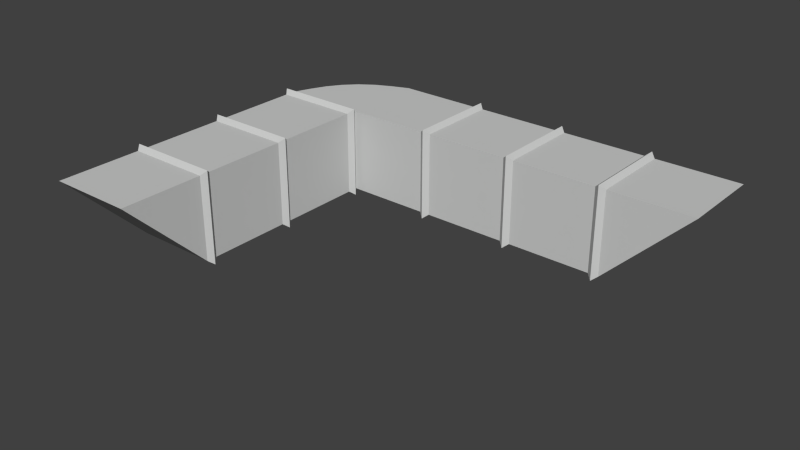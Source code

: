 # Source: airConduit2.blend  (saved by Blender 2.76.0; exported with 4.5.12 LTS)
import bpy
from mathutils import Matrix  # noqa: F401  (used for matrix-valued properties, if any)

bpy.ops.wm.read_factory_settings(use_empty=True)
scene = bpy.context.scene
scene.name = 'Scene'

# ---- collections
col_collection_2 = bpy.data.collections.new('Collection 2'); scene.collection.children.link(col_collection_2)

# ---- materials (node trees are filled in below, after node groups)
mat_material_002 = bpy.data.materials.new('Material.002')
mat_material_002.alpha_threshold = 0.0
mat_material_002.use_transparent_shadow = False
mat_material_002.diffuse_color = (0.6105, 0.6172, 0.6105, 1.0)
mat_material_002.roughness = 0.5

# ---- material node trees

# ---- world
world_world = bpy.data.worlds.new('World'); scene.world = world_world
world_world.color = (0.05088, 0.05088, 0.05088)
world_world.use_sun_shadow = False
world_world.sun_shadow_jitter_overblur = 0.0
world_world.cycles.sampling_method = 'MANUAL'
world_world.cycles.sample_map_resolution = 256

# ---- meshes
me_cube_002 = bpy.data.meshes.new('Cube.002')
me_cube_002.from_pydata([(1.0, 4.5, 1.0), (1.0, -2.25, 1.0), (1.0, 4.5, -1.0), (-1.0, -2.25, 1.0), (-1.0, -0.25, -1.0), (-1.0, -0.25, 1.0), (1.0, -0.25, -1.0), (1.0, -0.25, 1.0), (-1.1, -0.125, -1.1), (-1.1, -0.125, 1.1), (1.1, -0.125, -1.1), (1.1, -0.125, 1.1), (-1.0, 0.0, -1.0), (-1.0, 0.0, 1.0), (1.0, 0.0, -1.0), (1.0, 0.0, 1.0), (-1.0, 2.0, -1.0), (-1.0, 2.0, 1.0), (1.0, 2.0, -1.0), (1.0, 2.0, 1.0), (-1.0, 2.0, -1.0), (-1.0, 2.0, 1.0), (1.0, 2.0, -1.0), (1.0, 2.0, 1.0), (-1.1, 2.125, -1.1), (-1.1, 2.125, 1.1), (1.1, 2.125, -1.1), (1.1, 2.125, 1.1), (-1.0, 2.25, -1.0), (-1.0, 2.25, 1.0), (1.0, 2.25, -1.0), (1.0, 2.25, 1.0), (-1.0, 4.25, -1.0), (-1.0, 4.25, 1.0), (1.0, 4.25, -1.0), (1.0, 4.25, 1.0), (-1.1, 4.375, -1.1), (-1.1, 4.375, 1.1), (1.1, 4.375, -1.1), (1.1, 4.375, 1.1), (-1.0, 4.5, -1.0), (-1.0, 4.5, 1.0), (1.0, 6.5, 1.0), (1.0, 6.5, -1.0), (-0.8393, 4.911, 1.0), (-0.6536, 5.296, 1.0), (-0.4179, 5.632, 1.0), (-0.1321, 5.918, 1.0), (0.2036, 6.154, 1.0), (0.5893, 6.339, 1.0), (-0.8393, 4.911, -1.0), (-0.6536, 5.296, -1.0), (-0.4179, 5.632, -1.0), (-0.1321, 5.918, -1.0), (0.2036, 6.154, -1.0), (0.5893, 6.339, -1.0), (3.0, 4.5, 1.0), (3.0, 4.5, -1.0), (3.0, 6.5, 1.0), (3.0, 6.5, -1.0), (3.125, 4.4, 1.1), (3.125, 4.4, -1.1), (3.125, 6.6, 1.1), (3.125, 6.6, -1.1), (3.25, 4.5, 1.0), (3.25, 4.5, -1.0), (3.25, 6.5, 1.0), (3.25, 6.5, -1.0), (5.25, 4.5, 1.0), (5.25, 4.5, -1.0), (5.25, 6.5, 1.0), (5.25, 6.5, -1.0), (5.375, 4.4, 1.1), (5.375, 4.4, -1.1), (5.375, 6.6, 1.1), (5.375, 6.6, -1.1), (5.5, 4.5, 1.0), (5.5, 4.5, -1.0), (5.5, 6.5, 1.0), (5.5, 6.5, -1.0), (7.5, 4.5, 1.0), (7.5, 4.5, -1.0), (7.5, 6.5, 1.0), (7.5, 6.5, -1.0), (7.625, 4.4, 1.1), (7.625, 4.4, -1.1), (7.625, 6.6, 1.1), (7.625, 6.6, -1.1), (7.75, 4.5, 1.0), (7.75, 4.5, -1.0), (7.75, 6.5, 1.0), (7.75, 6.5, -1.0), (9.75, 4.5, 1.0), (9.75, 6.5, 1.0)], [], [(4, 6, 1, 3), (37, 39, 0, 41), (6, 4, 8, 10), (7, 5, 3, 1), (5, 4, 3), (10, 8, 12, 14), (4, 5, 9, 8), (5, 7, 11, 9), (7, 6, 10, 11), (14, 12, 16, 18), (8, 9, 13, 12), (9, 11, 15, 13), (11, 10, 14, 15), (18, 16, 20, 22), (12, 13, 17, 16), (13, 15, 19, 17), (15, 14, 18, 19), (22, 20, 24, 26), (16, 17, 21, 20), (17, 19, 23, 21), (19, 18, 22, 23), (26, 24, 28, 30), (20, 21, 25, 24), (21, 23, 27, 25), (23, 22, 26, 27), (30, 28, 32, 34), (24, 25, 29, 28), (25, 27, 31, 29), (27, 26, 30, 31), (34, 32, 36, 38), (28, 29, 33, 32), (29, 31, 35, 33), (31, 30, 34, 35), (32, 33, 37, 36), (33, 35, 39, 37), (35, 34, 38, 39), (36, 37, 41, 40), (49, 48, 0), (38, 36, 40, 2), (39, 38, 2, 0), (42, 49, 0), (42, 43, 55, 49), (49, 55, 54, 48), (48, 54, 53, 47), (47, 53, 52, 46), (46, 52, 51, 45), (45, 51, 50, 44), (40, 41, 44, 50), (0, 2, 57, 56), (43, 42, 58, 59), (2, 43, 59, 57), (42, 0, 56, 58), (57, 59, 63, 61), (58, 56, 60, 62), (56, 57, 61, 60), (59, 58, 62, 63), (61, 63, 67, 65), (62, 60, 64, 66), (60, 61, 65, 64), (63, 62, 66, 67), (65, 67, 71, 69), (66, 64, 68, 70), (64, 65, 69, 68), (67, 66, 70, 71), (69, 71, 75, 73), (70, 68, 72, 74), (68, 69, 73, 72), (71, 70, 74, 75), (73, 75, 79, 77), (74, 72, 76, 78), (72, 73, 77, 76), (75, 74, 78, 79), (77, 79, 83, 81), (78, 76, 80, 82), (76, 77, 81, 80), (79, 78, 82, 83), (81, 83, 87, 85), (82, 80, 84, 86), (80, 81, 85, 84), (83, 82, 86, 87), (85, 87, 91, 89), (86, 84, 88, 90), (84, 85, 89, 88), (87, 86, 90, 91), (89, 91, 93, 92), (90, 88, 92, 93), (91, 90, 93), (6, 7, 1), (88, 89, 92), (48, 47, 0), (47, 46, 0), (46, 45, 0), (45, 44, 0), (0, 44, 41), (40, 50, 2), (50, 51, 2), (52, 2, 51), (53, 2, 52), (54, 2, 53), (55, 2, 54), (43, 2, 55)])
_uv = me_cube_002.uv_layers.new(name='UVMap')
_uv.uv.foreach_set('vector', [0.6063, 0.6516, 0.8323, 0.6292, 0.7241, 0.7932, 0.7106, 0.788, 0.723, 0.3157, 0.8579, 0.317, 0.8742, 0.3301, 0.7097, 0.3323, 0.448, 0.8532, 0.3375, 0.8539, 0.3263, 0.8407, 0.4613, 0.842, 0.8259, 0.8799, 0.6063, 0.8979, 0.7106, 0.788, 0.7241, 0.7932, 0.6063, 0.8979, 0.6063, 0.6516, 0.7106, 0.788, 0.4613, 0.842, 0.3263, 0.8407, 0.31, 0.8276, 0.4746, 0.8254, 0.3375, 0.8539, 0.3366, 0.9645, 0.3233, 0.9757, 0.3263, 0.8407, 0.3366, 0.9645, 0.4471, 0.9638, 0.4582, 0.977, 0.3233, 0.9757, 0.4471, 0.9638, 0.448, 0.8532, 0.4613, 0.842, 0.4582, 0.977, 0.7646, 0.4766, 0.7014, 0.4933, 0.6063, 0.367, 0.8767, 0.367, 0.3263, 0.8407, 0.3233, 0.9757, 0.31, 0.9922, 0.31, 0.8276, 0.3233, 0.9757, 0.4582, 0.977, 0.4746, 0.9901, 0.31, 0.9922, 0.4582, 0.977, 0.4613, 0.842, 0.4746, 0.8254, 0.4746, 0.9901, 0.5524, 0.296, 0.4135, 0.296, 0.4135, 0.2936, 0.5524, 0.2936, 0.7014, 0.4933, 0.7614, 0.519, 0.6493, 0.6286, 0.6063, 0.367, 0.7614, 0.519, 0.8246, 0.5024, 0.9197, 0.6286, 0.6493, 0.6286, 0.8246, 0.5024, 0.7646, 0.4766, 0.8767, 0.367, 0.9197, 0.6286, 0.4484, 0.6878, 0.3378, 0.6869, 0.3265, 0.6736, 0.4616, 0.6766, 0.2751, 0.649, 0.2751, 0.7879, 0.2726, 0.7879, 0.2726, 0.649, 0.4135, 0.2966, 0.5524, 0.2966, 0.5524, 0.2991, 0.4135, 0.2991, 0.2696, 0.7879, 0.2696, 0.649, 0.272, 0.649, 0.272, 0.7879, 0.4616, 0.6766, 0.3265, 0.6736, 0.31, 0.6603, 0.4747, 0.6603, 0.3378, 0.6869, 0.3384, 0.7974, 0.3253, 0.8085, 0.3265, 0.6736, 0.3384, 0.7974, 0.449, 0.7983, 0.4603, 0.8116, 0.3253, 0.8085, 0.449, 0.7983, 0.4484, 0.6878, 0.4616, 0.6766, 0.4603, 0.8116, 0.1603, 0.4941, 0.1433, 0.5047, 0.02647, 0.367, 0.2919, 0.367, 0.3265, 0.6736, 0.3253, 0.8085, 0.3122, 0.8248, 0.31, 0.6603, 0.3253, 0.8085, 0.4603, 0.8116, 0.4768, 0.8248, 0.3122, 0.8248, 0.4603, 0.8116, 0.4616, 0.6766, 0.4747, 0.6603, 0.4768, 0.8248, 0.8476, 0.1932, 0.7371, 0.1939, 0.726, 0.1807, 0.861, 0.182, 0.1433, 0.5047, 0.1531, 0.5239, 0.0003118, 0.6483, 0.02647, 0.367, 0.1531, 0.5239, 0.1719, 0.5073, 0.3094, 0.6483, 0.0003118, 0.6483, 0.1719, 0.5073, 0.1603, 0.4941, 0.2919, 0.367, 0.3094, 0.6483, 0.7371, 0.1939, 0.7363, 0.3045, 0.723, 0.3157, 0.726, 0.1807, 0.7363, 0.3045, 0.8468, 0.3038, 0.8579, 0.317, 0.723, 0.3157, 0.8468, 0.3038, 0.8476, 0.1932, 0.861, 0.182, 0.8579, 0.317, 0.726, 0.1807, 0.723, 0.3157, 0.7097, 0.3323, 0.7097, 0.1676, 0.2147, 0.2349, 0.2233, 0.2176, 0.4128, 0.3664, 0.861, 0.182, 0.726, 0.1807, 0.7097, 0.1676, 0.8742, 0.1655, 0.8579, 0.317, 0.861, 0.182, 0.8742, 0.1655, 0.8742, 0.3301, 0.2058, 0.249, 0.2147, 0.2349, 0.4128, 0.3664, 0.2058, 0.249, 0.1641, 0.2509, 0.1556, 0.239, 0.2147, 0.2349, 0.2147, 0.2349, 0.1556, 0.239, 0.1459, 0.2235, 0.2233, 0.2176, 0.2233, 0.2176, 0.1459, 0.2235, 0.1338, 0.2044, 0.2338, 0.1958, 0.2338, 0.1958, 0.1338, 0.2044, 0.1178, 0.1804, 0.2477, 0.1679, 0.2477, 0.1679, 0.1178, 0.1804, 0.09541, 0.1493, 0.2671, 0.1306, 0.2671, 0.1306, 0.09541, 0.1493, 0.0622, 0.1077, 0.2966, 0.07755, 0.01315, 0.05068, 0.3412, 0.0003118, 0.2966, 0.07755, 0.0622, 0.1077, 0.4128, 0.3664, 0.0003118, 0.3664, 0.1747, 0.2794, 0.1848, 0.2847, 0.1641, 0.2509, 0.2058, 0.249, 0.1857, 0.2746, 0.1786, 0.2716, 0.0003118, 0.3664, 0.1641, 0.2509, 0.1786, 0.2716, 0.1747, 0.2794, 0.2058, 0.249, 0.4128, 0.3664, 0.1848, 0.2847, 0.1857, 0.2746, 0.8329, 0.7944, 0.9976, 0.7944, 0.9845, 0.8107, 0.8494, 0.8076, 0.9997, 0.9589, 0.835, 0.9589, 0.8481, 0.9426, 0.9832, 0.9456, 0.835, 0.9589, 0.8329, 0.7944, 0.8494, 0.8076, 0.8481, 0.9426, 0.9976, 0.7944, 0.9997, 0.9589, 0.9832, 0.9456, 0.9845, 0.8107, 0.8494, 0.8076, 0.9845, 0.8107, 0.9713, 0.8218, 0.8607, 0.8209, 0.9832, 0.9456, 0.8481, 0.9426, 0.8613, 0.9314, 0.9719, 0.9323, 0.8481, 0.9426, 0.8494, 0.8076, 0.8607, 0.8209, 0.8613, 0.9314, 0.9845, 0.8107, 0.9832, 0.9456, 0.9719, 0.9323, 0.9713, 0.8218, 0.5495, 0.1358, 0.5388, 0.1471, 0.4135, 0.007593, 0.7091, 0.0003118, 0.5496, 0.1611, 0.5656, 0.151, 0.6889, 0.293, 0.4135, 0.2766, 0.5656, 0.151, 0.5495, 0.1358, 0.7091, 0.0003118, 0.6889, 0.293, 0.5388, 0.1471, 0.5496, 0.1611, 0.4135, 0.2766, 0.4135, 0.007593, 0.9713, 0.6567, 0.8607, 0.6558, 0.8494, 0.6425, 0.9845, 0.6455, 0.8613, 0.7663, 0.9719, 0.7672, 0.9832, 0.7805, 0.8481, 0.7774, 0.9719, 0.7672, 0.9713, 0.6567, 0.9845, 0.6455, 0.9832, 0.7805, 0.8607, 0.6558, 0.8613, 0.7663, 0.8481, 0.7774, 0.8494, 0.6425, 0.9845, 0.6455, 0.8494, 0.6425, 0.8329, 0.6292, 0.9976, 0.6292, 0.8481, 0.7774, 0.9832, 0.7805, 0.9997, 0.7937, 0.835, 0.7937, 0.9832, 0.7805, 0.9845, 0.6455, 0.9976, 0.6292, 0.9997, 0.7937, 0.8494, 0.6425, 0.8481, 0.7774, 0.835, 0.7937, 0.8329, 0.6292, 0.3302, 0.367, 0.6057, 0.3834, 0.4696, 0.4989, 0.4535, 0.509, 0.6057, 0.6524, 0.31, 0.6597, 0.4696, 0.5242, 0.4803, 0.5129, 0.31, 0.6597, 0.3302, 0.367, 0.4535, 0.509, 0.4696, 0.5242, 0.6057, 0.3834, 0.6057, 0.6524, 0.4803, 0.5129, 0.4696, 0.4989, 0.7097, 0.0003118, 0.8744, 0.0003119, 0.8613, 0.01662, 0.7262, 0.01357, 0.8765, 0.1648, 0.7118, 0.1648, 0.7249, 0.1485, 0.86, 0.1516, 0.7118, 0.1648, 0.7097, 0.0003118, 0.7262, 0.01357, 0.7249, 0.1485, 0.8744, 0.0003119, 0.8765, 0.1648, 0.86, 0.1516, 0.8613, 0.01662, 0.7262, 0.01357, 0.8613, 0.01662, 0.8481, 0.02776, 0.7375, 0.02689, 0.86, 0.1516, 0.7249, 0.1485, 0.7381, 0.1374, 0.8487, 0.1383, 0.7249, 0.1485, 0.7262, 0.01357, 0.7375, 0.02689, 0.7381, 0.1374, 0.8613, 0.01662, 0.86, 0.1516, 0.8487, 0.1383, 0.8481, 0.02776, 0.2466, 0.649, 0.269, 0.875, 0.105, 0.7668, 0.1102, 0.7533, 0.01825, 0.8686, 0.0003118, 0.649, 0.1102, 0.7533, 0.105, 0.7668, 0.269, 0.875, 0.01825, 0.8686, 0.105, 0.7668, 0.8323, 0.6292, 0.8259, 0.8799, 0.7241, 0.7932, 0.0003118, 0.649, 0.2466, 0.649, 0.1102, 0.7533, 0.2233, 0.2176, 0.2338, 0.1958, 0.4128, 0.3664, 0.2338, 0.1958, 0.2477, 0.1679, 0.4128, 0.3664, 0.2477, 0.1679, 0.2671, 0.1306, 0.4128, 0.3664, 0.2671, 0.1306, 0.2966, 0.07755, 0.4128, 0.3664, 0.4128, 0.3664, 0.2966, 0.07755, 0.3412, 0.0003118, 0.01315, 0.05068, 0.0622, 0.1077, 0.0003118, 0.3664, 0.0622, 0.1077, 0.09541, 0.1493, 0.0003118, 0.3664, 0.1178, 0.1804, 0.0003118, 0.3664, 0.09541, 0.1493, 0.1338, 0.2044, 0.0003118, 0.3664, 0.1178, 0.1804, 0.1459, 0.2235, 0.0003118, 0.3664, 0.1338, 0.2044, 0.1556, 0.239, 0.0003118, 0.3664, 0.1459, 0.2235, 0.1641, 0.2509, 0.0003118, 0.3664, 0.1556, 0.239])
me_cube_002.materials.append(mat_material_002)
me_cube_002.use_remesh_preserve_volume = False
me_cube_002.use_remesh_preserve_attributes = False
me_cube_002.use_mirror_vertex_groups = False
me_cube_002.update()

# ---- objects
ob_airconduit2 = bpy.data.objects.new('airconduit2', me_cube_002)

# ---- transforms, parenting, visibility, modifiers, constraints
ob_airconduit2.location = (0.0, 0.0, 3.6)
ob_airconduit2.scale = (0.4, 0.4, 0.4)
ob_airconduit2.lineart.crease_threshold = 0.0

# ---- collection membership
col_collection_2.objects.link(ob_airconduit2)

# ---- scene / render settings (as saved in the file)
scene.frame_start = 1; scene.frame_end = 250; scene.frame_set(1)
scene.render.engine = 'BLENDER_EEVEE_NEXT'
scene.render.resolution_percentage = 50
scene.render.dither_intensity = 0.0
scene.cycles.use_denoising = False
scene.cycles.samples = 10
scene.cycles.sampling_pattern = 'TABULATED_SOBOL'
scene.cycles.light_sampling_threshold = 0.0
scene.cycles.use_adaptive_sampling = False
scene.cycles.use_light_tree = False
scene.cycles.blur_glossy = 0.0
scene.cycles.pixel_filter_type = 'GAUSSIAN'
scene.cycles.sample_clamp_indirect = 0.0
scene.view_settings.view_transform = 'Standard'
bpy.context.view_layer.update()

# ---- added for rendering (the .blend has no active camera and no usable light): camera, sun
cam_auto = bpy.data.cameras.new('AutoCamera')
cam_auto.lens = 50.0
cam_auto.sensor_width = 36.0
cam_auto.clip_end = 1000.0
ob_auto_camera = bpy.data.objects.new('AutoCamera', cam_auto)
scene.collection.objects.link(ob_auto_camera)
ob_auto_camera.location = (6.97543, -5.42451, 7.79634)
ob_auto_camera.rotation_euler = (1.09748, -7.21219e-08, 0.694738)
scene.camera = ob_auto_camera
light_auto_sun = bpy.data.lights.new('AutoSun', 'SUN')
light_auto_sun.energy = 3.0
light_auto_sun.angle = 0.0523599
ob_auto_sun = bpy.data.objects.new('AutoSun', light_auto_sun)
scene.collection.objects.link(ob_auto_sun)
ob_auto_sun.rotation_euler = (0.872665, 0.174533, 0.523599)
bpy.context.view_layer.update()

